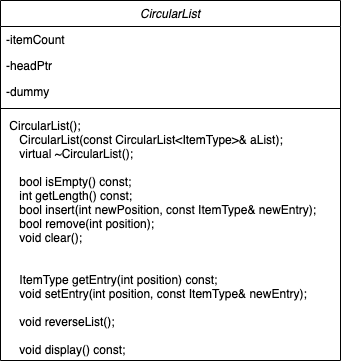

The diagram above was exported from draw.io. Its source (the exported page's mxGraphModel, read from the mxfile embedded in the PNG):
<mxGraphModel dx="954" dy="648" grid="1" gridSize="10" guides="1" tooltips="1" connect="1" arrows="1" fold="1" page="1" pageScale="1" pageWidth="827" pageHeight="1169" math="0" shadow="0">
  <root>
    <mxCell id="WIyWlLk6GJQsqaUBKTNV-0" />
    <mxCell id="WIyWlLk6GJQsqaUBKTNV-1" parent="WIyWlLk6GJQsqaUBKTNV-0" />
    <mxCell id="zkfFHV4jXpPFQw0GAbJ--0" value="CircularList" style="swimlane;fontStyle=2;align=center;verticalAlign=top;childLayout=stackLayout;horizontal=1;startSize=26;horizontalStack=0;resizeParent=1;resizeLast=0;collapsible=1;marginBottom=0;rounded=0;shadow=0;strokeWidth=1;" parent="WIyWlLk6GJQsqaUBKTNV-1" vertex="1">
      <mxGeometry x="220" y="120" width="340" height="360" as="geometry">
        <mxRectangle x="230" y="140" width="160" height="26" as="alternateBounds" />
      </mxGeometry>
    </mxCell>
    <mxCell id="zkfFHV4jXpPFQw0GAbJ--1" value="-itemCount" style="text;align=left;verticalAlign=top;spacingLeft=4;spacingRight=4;overflow=hidden;rotatable=0;points=[[0,0.5],[1,0.5]];portConstraint=eastwest;" parent="zkfFHV4jXpPFQw0GAbJ--0" vertex="1">
      <mxGeometry y="26" width="340" height="26" as="geometry" />
    </mxCell>
    <mxCell id="zkfFHV4jXpPFQw0GAbJ--2" value="-headPtr" style="text;align=left;verticalAlign=top;spacingLeft=4;spacingRight=4;overflow=hidden;rotatable=0;points=[[0,0.5],[1,0.5]];portConstraint=eastwest;rounded=0;shadow=0;html=0;" parent="zkfFHV4jXpPFQw0GAbJ--0" vertex="1">
      <mxGeometry y="52" width="340" height="26" as="geometry" />
    </mxCell>
    <mxCell id="zkfFHV4jXpPFQw0GAbJ--3" value="-dummy" style="text;align=left;verticalAlign=top;spacingLeft=4;spacingRight=4;overflow=hidden;rotatable=0;points=[[0,0.5],[1,0.5]];portConstraint=eastwest;rounded=0;shadow=0;html=0;" parent="zkfFHV4jXpPFQw0GAbJ--0" vertex="1">
      <mxGeometry y="78" width="340" height="26" as="geometry" />
    </mxCell>
    <mxCell id="zkfFHV4jXpPFQw0GAbJ--4" value="" style="line;html=1;strokeWidth=1;align=left;verticalAlign=middle;spacingTop=-1;spacingLeft=3;spacingRight=3;rotatable=0;labelPosition=right;points=[];portConstraint=eastwest;" parent="zkfFHV4jXpPFQw0GAbJ--0" vertex="1">
      <mxGeometry y="104" width="340" height="8" as="geometry" />
    </mxCell>
    <mxCell id="zkfFHV4jXpPFQw0GAbJ--5" value=" CircularList();&#10;    CircularList(const CircularList&lt;ItemType&gt;&amp; aList);&#10;    virtual ~CircularList();&#10;    &#10;    bool isEmpty() const;&#10;    int getLength() const;&#10;    bool insert(int newPosition, const ItemType&amp; newEntry);&#10;    bool remove(int position);&#10;    void clear();&#10;   &#10;   &#10;    ItemType getEntry(int position) const;&#10;    void setEntry(int position, const ItemType&amp; newEntry);&#10;    &#10;    void reverseList();&#10;    &#10;    void display() const;" style="text;align=left;verticalAlign=top;spacingLeft=4;spacingRight=4;overflow=hidden;rotatable=0;points=[[0,0.5],[1,0.5]];portConstraint=eastwest;" parent="zkfFHV4jXpPFQw0GAbJ--0" vertex="1">
      <mxGeometry y="112" width="340" height="248" as="geometry" />
    </mxCell>
  </root>
</mxGraphModel>